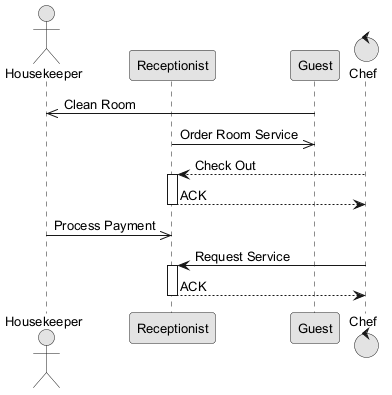

The diagram above was rendered by PlantUML. Its source (embedded in the PNG):
@startuml
skinparam monochrome true
skinparam defaultFontSize 13
actor "Housekeeper" as H
participant "Receptionist" as R
participant "Guest" as G
control "Chef" as C
G ->> H : Clean Room
R ->> G : Order Room Service
C --> R : Check Out
activate R
R --> C : ACK
deactivate R
H ->> R : Process Payment
C -> R : Request Service
activate R
R --> C : ACK
deactivate R
@enduml